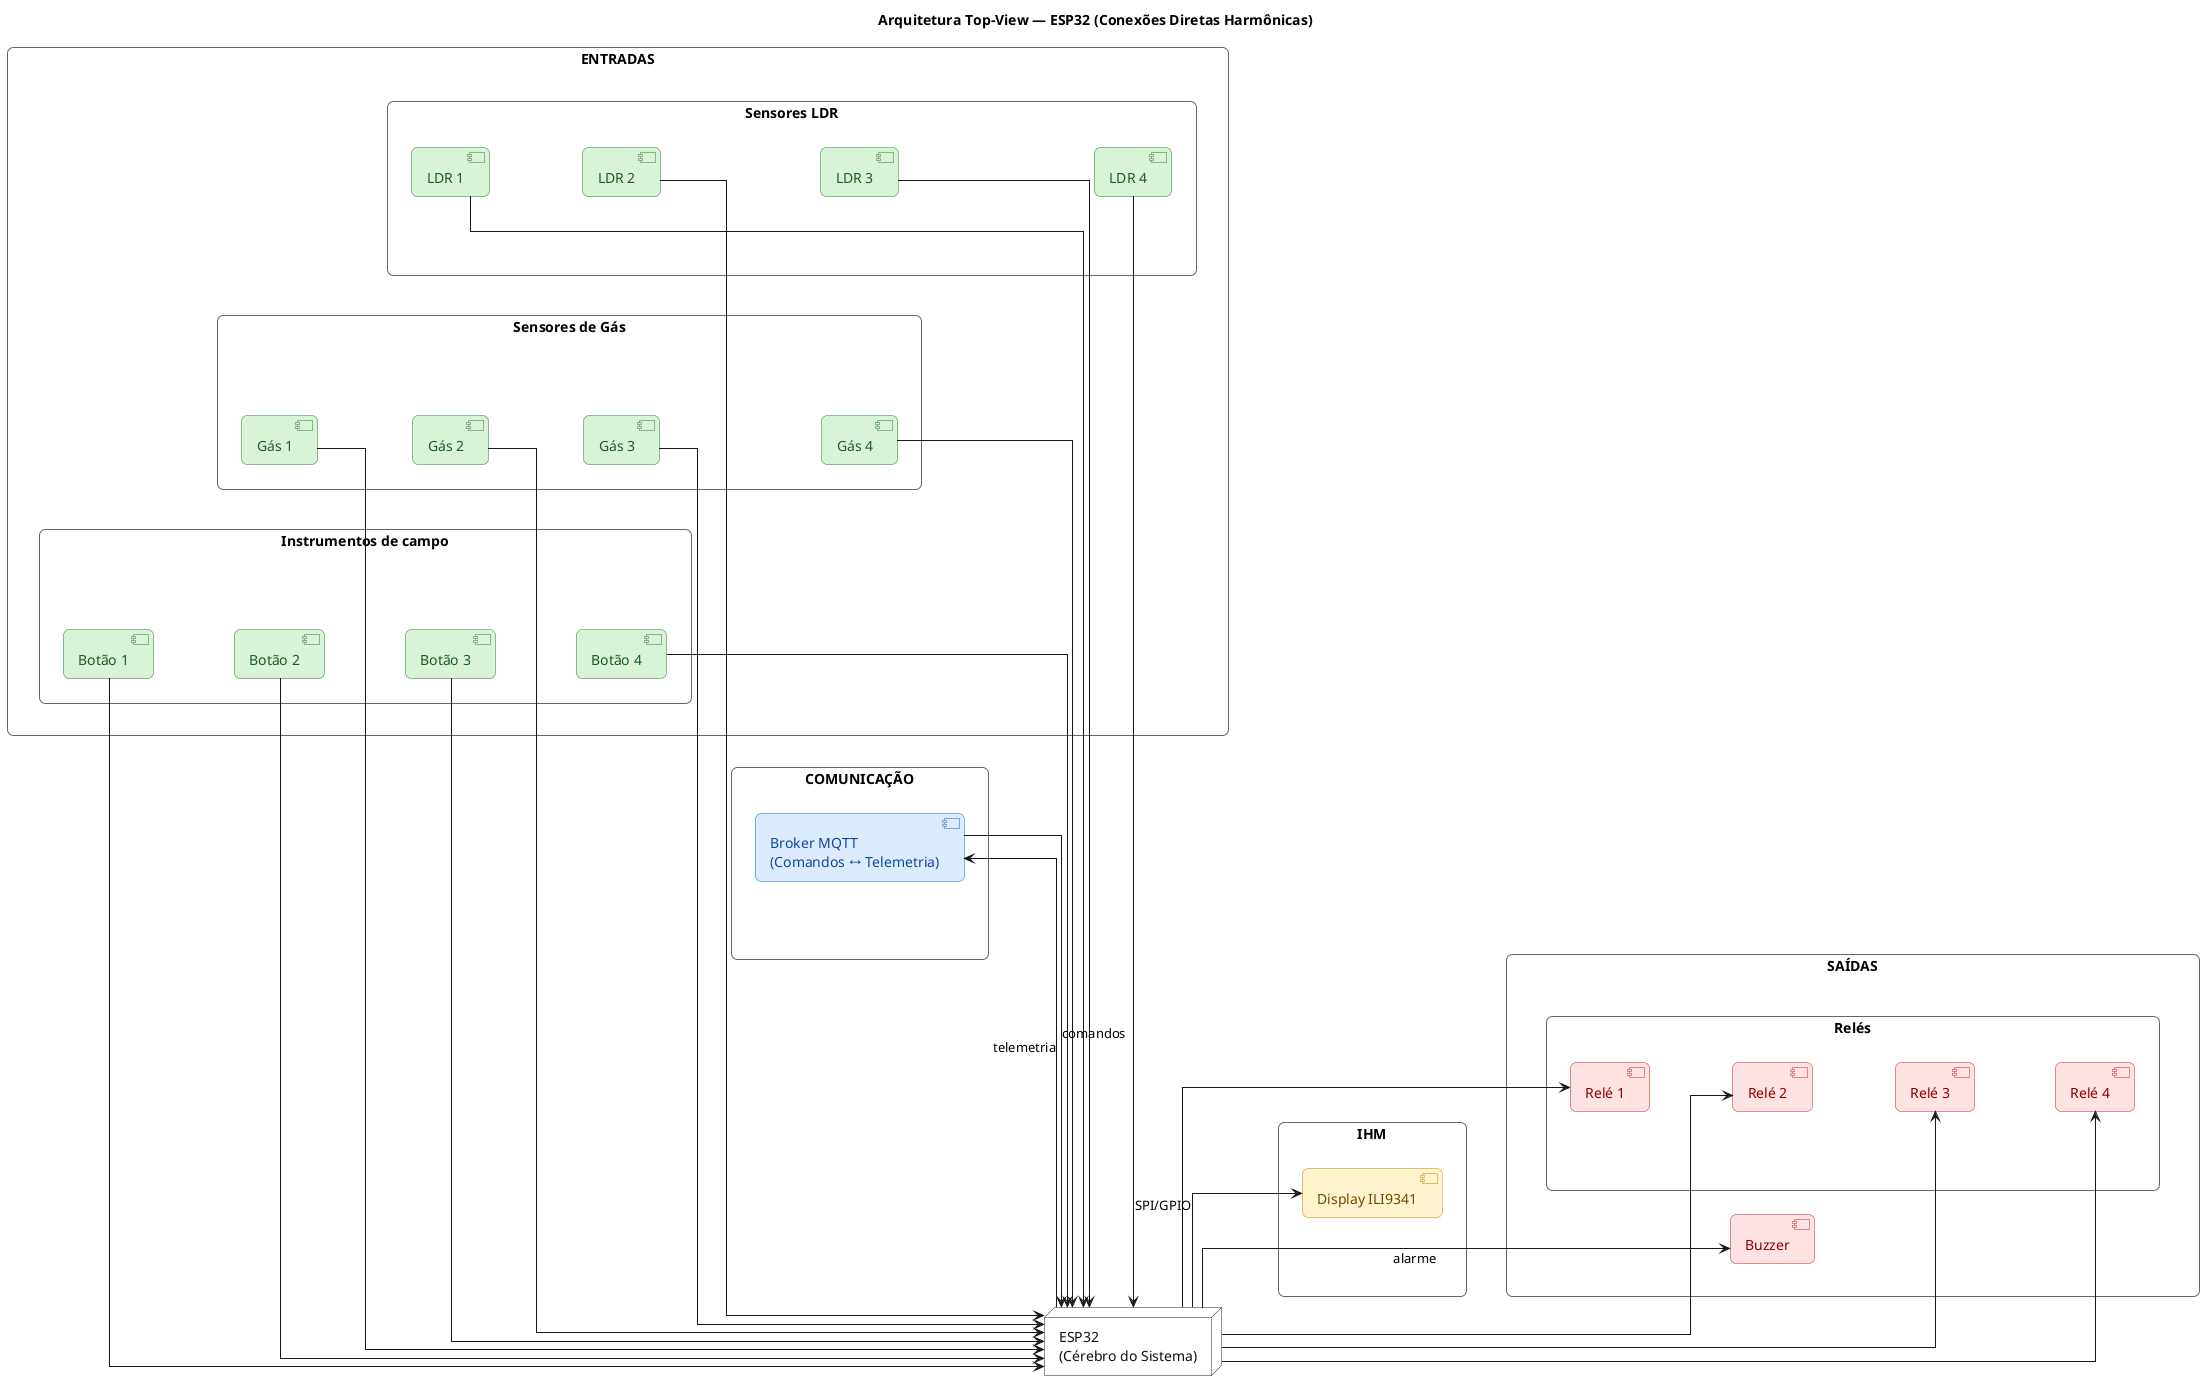

The diagram above was rendered by PlantUML. Its source (embedded in the PNG):
@startuml
title Arquitetura Top-View — ESP32 (Conexões Diretas Harmônicas)

left to right direction
skinparam shadowing false
skinparam backgroundColor white
skinparam packageStyle rectangle
skinparam roundcorner 12
skinparam linetype ortho
hide stereotype

'mais espaço para o roteador não colapsar linhas
skinparam nodesep 70
skinparam ranksep 80

skinparam package {
  BorderColor #666666
  FontStyle bold
}
skinparam rectangleBorderColor #666666

'========================
' Cores por classe
'========================
skinparam component<<IN>> {
  BackgroundColor #D9F2D9
  BorderColor #2E7D32
  FontColor #1B5E20
}
skinparam component<<INOUT>> {
  BackgroundColor #DDEBFF
  BorderColor #1565C0
  FontColor #0D47A1
}
skinparam component<<OUT>> {
  BackgroundColor #FFE2E2
  BorderColor #C62828
  FontColor #8E0000
}
skinparam component<<IHM>> {
  BackgroundColor #FFF2CC
  BorderColor #B8860B
  FontColor #6B4E00
}
skinparam node {
  BackgroundColor #FFFFFF
  BorderColor #222222
  FontColor #111111
}

'========================
' Núcleo
'========================
node "ESP32\n(Cérebro do Sistema)" as ESP32

'========================
' ENTRADAS (empilhadas)
'========================
package "ENTRADAS" as IN {

  package "Instrumentos de campo" as FIELD {
    component "Botão 1" as btn1 <<IN>>
    component "Botão 2" as btn2 <<IN>>
    component "Botão 3" as btn3 <<IN>>
    component "Botão 4" as btn4 <<IN>>
    btn1 -[hidden]-> btn2
    btn2 -[hidden]-> btn3
    btn3 -[hidden]-> btn4
  }

  package "Sensores de Gás" as GAS {
    component "Gás 1" as gas1 <<IN>>
    component "Gás 2" as gas2 <<IN>>
    component "Gás 3" as gas3 <<IN>>
    component "Gás 4" as gas4 <<IN>>
    gas1 -[hidden]-> gas2
    gas2 -[hidden]-> gas3
    gas3 -[hidden]-> gas4
  }

  package "Sensores LDR" as LDR {
    component "LDR 1" as ldr1 <<IN>>
    component "LDR 2" as ldr2 <<IN>>
    component "LDR 3" as ldr3 <<IN>>
    component "LDR 4" as ldr4 <<IN>>
    ldr1 -[hidden]-> ldr2
    ldr2 -[hidden]-> ldr3
    ldr3 -[hidden]-> ldr4
  }

  FIELD -[hidden]-> GAS
  GAS   -[hidden]-> LDR
}

'========================
' SAÍDAS
'========================
package "SAÍDAS" as OUT {
  package "Relés" as RELAYS {
    component "Relé 1" as r1 <<OUT>>
    component "Relé 2" as r2 <<OUT>>
    component "Relé 3" as r3 <<OUT>>
    component "Relé 4" as r4 <<OUT>>
    r1 -[hidden]-> r2
    r2 -[hidden]-> r3
    r3 -[hidden]-> r4
  }
  component "Buzzer" as BUZZER <<OUT>>
  RELAYS -[hidden]-> BUZZER
}

'========================
' COMUNICAÇÃO
'========================
rectangle "COMUNICAÇÃO" as COMMS {
  component "Broker MQTT\n(Comandos ↔ Telemetria)" as MQTT <<INOUT>>
}

'========================
' IHM (ancorada perto do ESP32)
'========================
package "IHM" as UI {
  component "Display ILI9341" as DISP <<IHM>>
}

'========================
' Travas macro (SEM setas direcionais)
'========================
GAS -[hidden]-> ESP32
ESP32 -[hidden]-> OUT
COMMS -[hidden]-> ESP32

'Cola o IHM ao lado do ESP32 e evita que ele “vá pro fundo”
ESP32 -[hidden]-> UI
UI -[hidden]-> OUT

'========================
' Conexões diretas (Entradas -> ESP32)
'========================
btn1 --> ESP32
btn2 --> ESP32
btn3 --> ESP32
btn4 --> ESP32

gas1 --> ESP32
gas2 --> ESP32
gas3 --> ESP32
gas4 --> ESP32

ldr1 --> ESP32
ldr2 --> ESP32
ldr3 --> ESP32
ldr4 --> ESP32

'MQTT bidirecional (sem setas direcionais especiais)
MQTT --> ESP32 : comandos
ESP32 --> MQTT : telemetria

'========================
' Conexões diretas (ESP32 -> Saídas / IHM)
'========================
ESP32 --> r1
ESP32 --> r2
ESP32 --> r3
ESP32 --> r4
ESP32 --> BUZZER : alarme

'Display (agora fica curto porque o bloco UI está ancorado ao ESP32)
ESP32 --> DISP : SPI/GPIO

@enduml